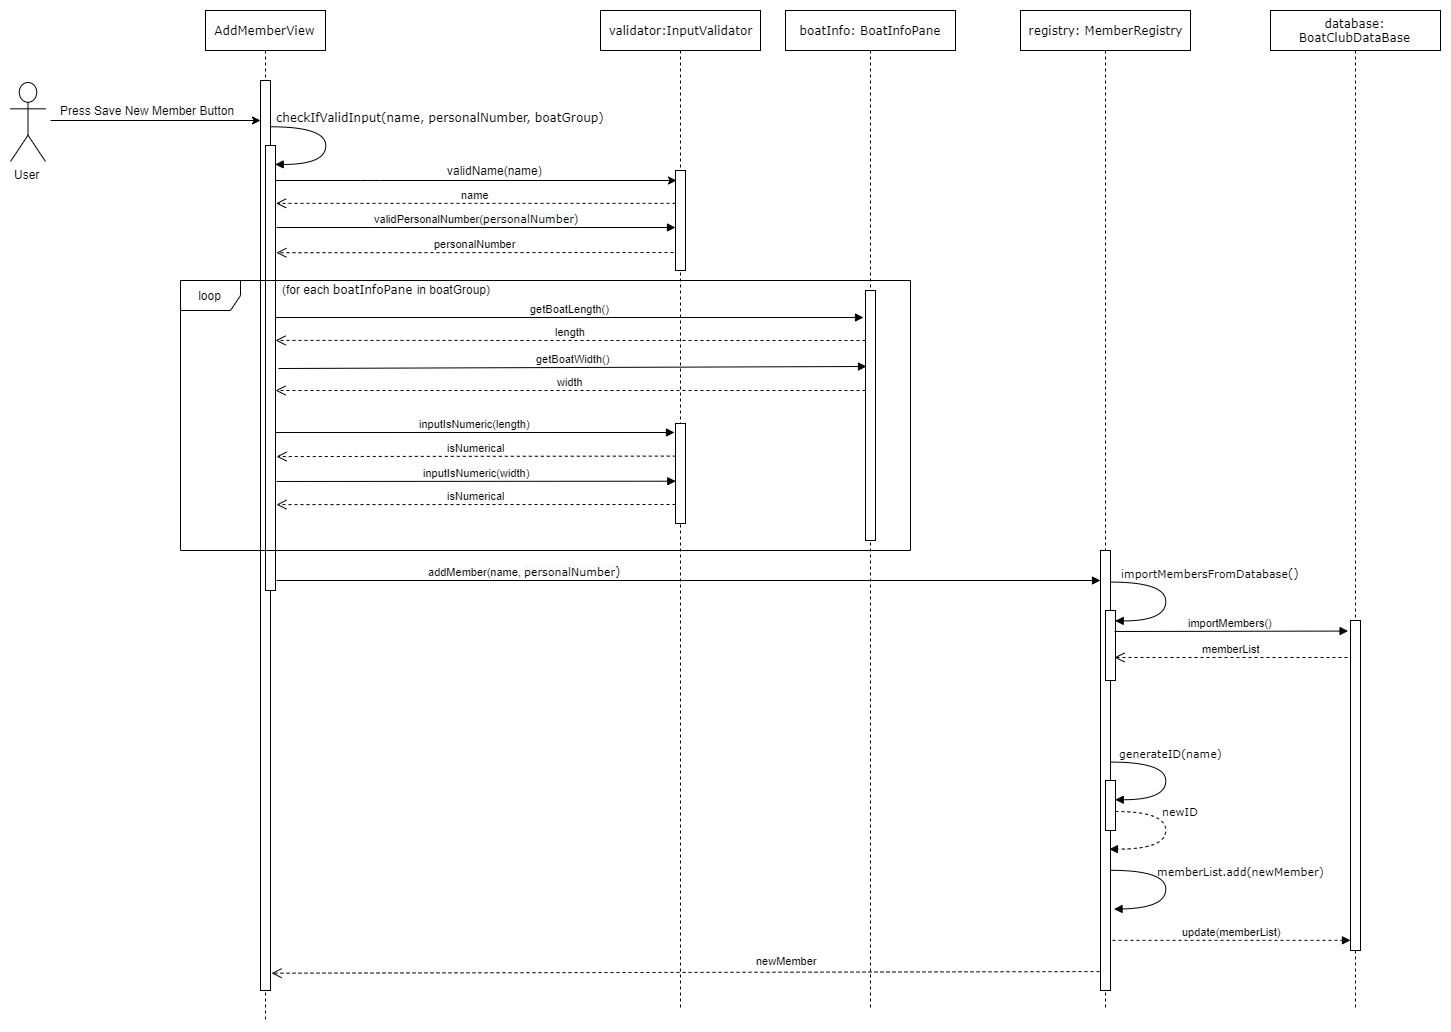

The diagram above was exported from draw.io. Its source (the exported page's mxGraphModel, read from the mxfile embedded in the PNG):
<mxGraphModel dx="2500" dy="839" grid="1" gridSize="10" guides="1" tooltips="1" connect="1" arrows="1" fold="1" page="1" pageScale="1" pageWidth="827" pageHeight="1169" math="0" shadow="0">
  <root>
    <mxCell id="0" />
    <mxCell id="1" parent="0" />
    <mxCell id="ky5zhDpp176RVJAbeJg_-2" value="validator:InputValidator" style="shape=umlLifeline;perimeter=lifelinePerimeter;whiteSpace=wrap;html=1;container=1;collapsible=0;recursiveResize=0;outlineConnect=0;rounded=0;shadow=0;comic=0;labelBackgroundColor=none;strokeColor=#000000;strokeWidth=1;fillColor=#FFFFFF;fontFamily=Verdana;fontSize=12;fontColor=#000000;align=center;" vertex="1" parent="1">
      <mxGeometry x="570" y="80" width="160" height="1000" as="geometry" />
    </mxCell>
    <mxCell id="ky5zhDpp176RVJAbeJg_-3" value="" style="html=1;points=[];perimeter=orthogonalPerimeter;rounded=0;shadow=0;comic=0;labelBackgroundColor=none;strokeColor=#000000;strokeWidth=1;fillColor=#FFFFFF;fontFamily=Verdana;fontSize=12;fontColor=#000000;align=center;" vertex="1" parent="ky5zhDpp176RVJAbeJg_-2">
      <mxGeometry x="75" y="160" width="10" height="100" as="geometry" />
    </mxCell>
    <mxCell id="ky5zhDpp176RVJAbeJg_-4" value="" style="html=1;points=[];perimeter=orthogonalPerimeter;" vertex="1" parent="ky5zhDpp176RVJAbeJg_-2">
      <mxGeometry x="75" y="413" width="10" height="100" as="geometry" />
    </mxCell>
    <mxCell id="ky5zhDpp176RVJAbeJg_-5" value="boatInfo: BoatInfoPane" style="shape=umlLifeline;perimeter=lifelinePerimeter;whiteSpace=wrap;html=1;container=1;collapsible=0;recursiveResize=0;outlineConnect=0;rounded=0;shadow=0;comic=0;labelBackgroundColor=none;strokeColor=#000000;strokeWidth=1;fillColor=#FFFFFF;fontFamily=Verdana;fontSize=12;fontColor=#000000;align=center;" vertex="1" parent="1">
      <mxGeometry x="755" y="80" width="170" height="1000" as="geometry" />
    </mxCell>
    <mxCell id="ky5zhDpp176RVJAbeJg_-6" value="" style="html=1;points=[];perimeter=orthogonalPerimeter;rounded=0;shadow=0;comic=0;labelBackgroundColor=none;strokeColor=#000000;strokeWidth=1;fillColor=#FFFFFF;fontFamily=Verdana;fontSize=12;fontColor=#000000;align=center;" vertex="1" parent="ky5zhDpp176RVJAbeJg_-5">
      <mxGeometry x="80" y="280" width="10" height="250" as="geometry" />
    </mxCell>
    <mxCell id="ky5zhDpp176RVJAbeJg_-7" value="AddMemberView" style="shape=umlLifeline;perimeter=lifelinePerimeter;whiteSpace=wrap;html=1;container=1;collapsible=0;recursiveResize=0;outlineConnect=0;rounded=0;shadow=0;comic=0;labelBackgroundColor=none;strokeColor=#000000;strokeWidth=1;fillColor=#FFFFFF;fontFamily=Verdana;fontSize=12;fontColor=#000000;align=center;" vertex="1" parent="1">
      <mxGeometry x="175" y="80" width="120" height="1010" as="geometry" />
    </mxCell>
    <mxCell id="ky5zhDpp176RVJAbeJg_-8" value="" style="html=1;points=[];perimeter=orthogonalPerimeter;rounded=0;shadow=0;comic=0;labelBackgroundColor=none;strokeColor=#000000;strokeWidth=1;fillColor=#FFFFFF;fontFamily=Verdana;fontSize=12;fontColor=#000000;align=center;" vertex="1" parent="ky5zhDpp176RVJAbeJg_-7">
      <mxGeometry x="55" y="70" width="10" height="910" as="geometry" />
    </mxCell>
    <mxCell id="ky5zhDpp176RVJAbeJg_-9" value="" style="html=1;points=[];perimeter=orthogonalPerimeter;rounded=0;shadow=0;comic=0;labelBackgroundColor=none;strokeColor=#000000;strokeWidth=1;fillColor=#FFFFFF;fontFamily=Verdana;fontSize=12;fontColor=#000000;align=center;" vertex="1" parent="ky5zhDpp176RVJAbeJg_-7">
      <mxGeometry x="60" y="135" width="10" height="445" as="geometry" />
    </mxCell>
    <mxCell id="ky5zhDpp176RVJAbeJg_-10" value="checkIfValidInput(name, personalNumber, boatGroup)" style="html=1;verticalAlign=bottom;endArrow=block;labelBackgroundColor=none;fontFamily=Verdana;fontSize=12;elbow=vertical;edgeStyle=orthogonalEdgeStyle;curved=1;entryX=1;entryY=0.286;entryPerimeter=0;exitX=1.038;exitY=0.345;exitPerimeter=0;" edge="1" parent="1">
      <mxGeometry x="-0.2308" y="115" relative="1" as="geometry">
        <mxPoint x="239.9411764705883" y="196.29411764705878" as="sourcePoint" />
        <mxPoint x="244.6470588235295" y="233.9411764705883" as="targetPoint" />
        <Array as="points">
          <mxPoint x="295" y="196" />
          <mxPoint x="295" y="234" />
        </Array>
        <mxPoint as="offset" />
      </mxGeometry>
    </mxCell>
    <mxCell id="ky5zhDpp176RVJAbeJg_-11" value="" style="endArrow=classic;html=1;" edge="1" parent="1" source="ky5zhDpp176RVJAbeJg_-9">
      <mxGeometry width="50" height="50" relative="1" as="geometry">
        <mxPoint x="265" y="249.5" as="sourcePoint" />
        <mxPoint x="646" y="250" as="targetPoint" />
        <Array as="points">
          <mxPoint x="340" y="250" />
        </Array>
      </mxGeometry>
    </mxCell>
    <mxCell id="ky5zhDpp176RVJAbeJg_-12" value="User" style="shape=umlActor;verticalLabelPosition=bottom;labelBackgroundColor=#ffffff;verticalAlign=top;html=1;" vertex="1" parent="1">
      <mxGeometry x="-20" y="152" width="35" height="79" as="geometry" />
    </mxCell>
    <mxCell id="ky5zhDpp176RVJAbeJg_-13" value="" style="endArrow=classic;html=1;" edge="1" parent="1" target="ky5zhDpp176RVJAbeJg_-8">
      <mxGeometry width="50" height="50" relative="1" as="geometry">
        <mxPoint x="20" y="190" as="sourcePoint" />
        <mxPoint x="175" y="175.5" as="targetPoint" />
      </mxGeometry>
    </mxCell>
    <mxCell id="ky5zhDpp176RVJAbeJg_-14" value="Press Save New Member Button" style="text;html=1;resizable=0;points=[];autosize=1;align=left;verticalAlign=top;spacingTop=-4;" vertex="1" parent="1">
      <mxGeometry x="27.5" y="171.5" width="190" height="20" as="geometry" />
    </mxCell>
    <mxCell id="ky5zhDpp176RVJAbeJg_-15" value="validName(name)" style="text;html=1;resizable=0;points=[];autosize=1;align=left;verticalAlign=top;spacingTop=-4;" vertex="1" parent="1">
      <mxGeometry x="415" y="231" width="110" height="20" as="geometry" />
    </mxCell>
    <mxCell id="ky5zhDpp176RVJAbeJg_-16" value="&lt;span style=&quot;text-align: left ; background-color: rgb(248 , 249 , 250)&quot;&gt;validPersonalNumber(&lt;/span&gt;&lt;span style=&quot;font-family: &amp;#34;verdana&amp;#34; ; background-color: rgb(248 , 249 , 250)&quot;&gt;&lt;font style=&quot;font-size: 11px&quot;&gt;personalNumber&lt;/font&gt;&lt;/span&gt;&lt;span style=&quot;font-size: 12px ; text-align: left ; background-color: rgb(248 , 249 , 250)&quot;&gt;)&lt;/span&gt;" style="html=1;verticalAlign=bottom;endArrow=block;" edge="1" parent="1">
      <mxGeometry width="80" relative="1" as="geometry">
        <mxPoint x="246" y="297" as="sourcePoint" />
        <mxPoint x="645" y="297" as="targetPoint" />
      </mxGeometry>
    </mxCell>
    <mxCell id="ky5zhDpp176RVJAbeJg_-17" value="personalNumber" style="html=1;verticalAlign=bottom;endArrow=open;dashed=1;endSize=8;entryX=1.086;entryY=0.241;entryDx=0;entryDy=0;entryPerimeter=0;" edge="1" parent="1" target="ky5zhDpp176RVJAbeJg_-9">
      <mxGeometry relative="1" as="geometry">
        <mxPoint x="643" y="322" as="sourcePoint" />
        <mxPoint x="400" y="350" as="targetPoint" />
      </mxGeometry>
    </mxCell>
    <mxCell id="ky5zhDpp176RVJAbeJg_-18" value="name" style="html=1;verticalAlign=bottom;endArrow=open;dashed=1;endSize=8;entryX=1.055;entryY=0.13;entryDx=0;entryDy=0;entryPerimeter=0;" edge="1" parent="1" source="ky5zhDpp176RVJAbeJg_-3" target="ky5zhDpp176RVJAbeJg_-9">
      <mxGeometry relative="1" as="geometry">
        <mxPoint x="640" y="270" as="sourcePoint" />
        <mxPoint x="415" y="270" as="targetPoint" />
      </mxGeometry>
    </mxCell>
    <mxCell id="ky5zhDpp176RVJAbeJg_-19" value="getBoatLength()" style="html=1;verticalAlign=bottom;endArrow=block;entryX=-0.2;entryY=0.108;entryDx=0;entryDy=0;entryPerimeter=0;" edge="1" parent="1" source="ky5zhDpp176RVJAbeJg_-9" target="ky5zhDpp176RVJAbeJg_-6">
      <mxGeometry width="80" relative="1" as="geometry">
        <mxPoint x="320" y="424" as="sourcePoint" />
        <mxPoint x="400" y="424" as="targetPoint" />
      </mxGeometry>
    </mxCell>
    <mxCell id="ky5zhDpp176RVJAbeJg_-20" value="length" style="html=1;verticalAlign=bottom;endArrow=open;dashed=1;endSize=8;exitX=0;exitY=0.2;exitDx=0;exitDy=0;exitPerimeter=0;entryX=1;entryY=0.438;entryDx=0;entryDy=0;entryPerimeter=0;" edge="1" parent="1" source="ky5zhDpp176RVJAbeJg_-6" target="ky5zhDpp176RVJAbeJg_-9">
      <mxGeometry relative="1" as="geometry">
        <mxPoint x="600" y="440" as="sourcePoint" />
        <mxPoint x="520" y="440" as="targetPoint" />
        <Array as="points" />
      </mxGeometry>
    </mxCell>
    <mxCell id="ky5zhDpp176RVJAbeJg_-21" value="getBoatWidth()" style="html=1;verticalAlign=bottom;endArrow=block;entryX=0.1;entryY=0.304;entryDx=0;entryDy=0;entryPerimeter=0;" edge="1" parent="1" target="ky5zhDpp176RVJAbeJg_-6">
      <mxGeometry width="80" relative="1" as="geometry">
        <mxPoint x="248" y="438" as="sourcePoint" />
        <mxPoint x="836" y="429" as="targetPoint" />
      </mxGeometry>
    </mxCell>
    <mxCell id="ky5zhDpp176RVJAbeJg_-22" value="width" style="html=1;verticalAlign=bottom;endArrow=open;dashed=1;endSize=8;" edge="1" parent="1" source="ky5zhDpp176RVJAbeJg_-6" target="ky5zhDpp176RVJAbeJg_-9">
      <mxGeometry relative="1" as="geometry">
        <mxPoint x="540" y="510" as="sourcePoint" />
        <mxPoint x="249" y="495" as="targetPoint" />
        <Array as="points">
          <mxPoint x="690" y="460" />
        </Array>
      </mxGeometry>
    </mxCell>
    <mxCell id="ky5zhDpp176RVJAbeJg_-23" value="inputIsNumeric(length)" style="html=1;verticalAlign=bottom;endArrow=block;exitX=1;exitY=0.645;exitDx=0;exitDy=0;exitPerimeter=0;" edge="1" parent="1" source="ky5zhDpp176RVJAbeJg_-9">
      <mxGeometry width="80" relative="1" as="geometry">
        <mxPoint x="390" y="579.5" as="sourcePoint" />
        <mxPoint x="644" y="502" as="targetPoint" />
      </mxGeometry>
    </mxCell>
    <mxCell id="ky5zhDpp176RVJAbeJg_-24" value="isNumerical" style="html=1;verticalAlign=bottom;endArrow=open;dashed=1;endSize=8;entryX=1.1;entryY=0.699;entryDx=0;entryDy=0;entryPerimeter=0;exitX=0.029;exitY=0.326;exitDx=0;exitDy=0;exitPerimeter=0;" edge="1" parent="1" source="ky5zhDpp176RVJAbeJg_-4" target="ky5zhDpp176RVJAbeJg_-9">
      <mxGeometry relative="1" as="geometry">
        <mxPoint x="644" y="539" as="sourcePoint" />
        <mxPoint x="400" y="540" as="targetPoint" />
      </mxGeometry>
    </mxCell>
    <mxCell id="ky5zhDpp176RVJAbeJg_-25" value="inputIsNumeric(width)" style="html=1;verticalAlign=bottom;endArrow=block;entryX=0.029;entryY=0.577;entryDx=0;entryDy=0;entryPerimeter=0;exitX=1.1;exitY=0.755;exitDx=0;exitDy=0;exitPerimeter=0;" edge="1" parent="1" source="ky5zhDpp176RVJAbeJg_-9" target="ky5zhDpp176RVJAbeJg_-4">
      <mxGeometry width="80" relative="1" as="geometry">
        <mxPoint x="246" y="567" as="sourcePoint" />
        <mxPoint x="470" y="579.5" as="targetPoint" />
      </mxGeometry>
    </mxCell>
    <mxCell id="ky5zhDpp176RVJAbeJg_-26" value="isNumerical" style="html=1;verticalAlign=bottom;endArrow=open;dashed=1;endSize=8;entryX=1.1;entryY=0.807;entryDx=0;entryDy=0;entryPerimeter=0;" edge="1" parent="1" target="ky5zhDpp176RVJAbeJg_-9">
      <mxGeometry relative="1" as="geometry">
        <mxPoint x="645" y="574" as="sourcePoint" />
        <mxPoint x="340" y="610" as="targetPoint" />
      </mxGeometry>
    </mxCell>
    <mxCell id="ky5zhDpp176RVJAbeJg_-27" value="(for each&amp;nbsp;&lt;span style=&quot;font-family: &amp;#34;verdana&amp;#34; ; text-align: center ; white-space: normal&quot;&gt;boatInfoPane&amp;nbsp;&lt;/span&gt;in boatGroup)" style="text;html=1;resizable=0;points=[];autosize=1;align=left;verticalAlign=top;spacingTop=-4;" vertex="1" parent="1">
      <mxGeometry x="250" y="350" width="220" height="20" as="geometry" />
    </mxCell>
    <mxCell id="ky5zhDpp176RVJAbeJg_-28" value="registry: MemberRegistry" style="shape=umlLifeline;perimeter=lifelinePerimeter;whiteSpace=wrap;html=1;container=1;collapsible=0;recursiveResize=0;outlineConnect=0;rounded=0;shadow=0;comic=0;labelBackgroundColor=none;strokeColor=#000000;strokeWidth=1;fillColor=#FFFFFF;fontFamily=Verdana;fontSize=12;fontColor=#000000;align=center;" vertex="1" parent="1">
      <mxGeometry x="990" y="80" width="170" height="1000" as="geometry" />
    </mxCell>
    <mxCell id="ky5zhDpp176RVJAbeJg_-29" value="" style="html=1;points=[];perimeter=orthogonalPerimeter;rounded=0;shadow=0;comic=0;labelBackgroundColor=none;strokeColor=#000000;strokeWidth=1;fillColor=#FFFFFF;fontFamily=Verdana;fontSize=12;fontColor=#000000;align=center;" vertex="1" parent="ky5zhDpp176RVJAbeJg_-28">
      <mxGeometry x="80" y="540" width="10" height="440" as="geometry" />
    </mxCell>
    <mxCell id="ky5zhDpp176RVJAbeJg_-30" value="" style="html=1;points=[];perimeter=orthogonalPerimeter;" vertex="1" parent="ky5zhDpp176RVJAbeJg_-28">
      <mxGeometry x="85" y="600" width="10" height="70" as="geometry" />
    </mxCell>
    <mxCell id="ky5zhDpp176RVJAbeJg_-31" value="addMember(name,&amp;nbsp;&lt;span style=&quot;font-family: &amp;#34;verdana&amp;#34; ; background-color: rgb(248 , 249 , 250)&quot;&gt;&lt;font style=&quot;font-size: 11px&quot;&gt;personalNumber&lt;/font&gt;&lt;/span&gt;&lt;span style=&quot;font-family: &amp;#34;verdana&amp;#34; ; font-size: 12px ; background-color: rgb(248 , 249 , 250)&quot;&gt;)&lt;/span&gt;" style="html=1;verticalAlign=bottom;endArrow=block;" edge="1" parent="1" target="ky5zhDpp176RVJAbeJg_-29">
      <mxGeometry x="-0.1291" y="-110" width="80" relative="1" as="geometry">
        <mxPoint x="246" y="649.9999999999998" as="sourcePoint" />
        <mxPoint x="1030" y="650" as="targetPoint" />
        <Array as="points" />
        <mxPoint x="-110" y="-110" as="offset" />
      </mxGeometry>
    </mxCell>
    <mxCell id="ky5zhDpp176RVJAbeJg_-32" value="database: BoatClubDataBase" style="shape=umlLifeline;perimeter=lifelinePerimeter;whiteSpace=wrap;html=1;container=1;collapsible=0;recursiveResize=0;outlineConnect=0;rounded=0;shadow=0;comic=0;labelBackgroundColor=none;strokeColor=#000000;strokeWidth=1;fillColor=#FFFFFF;fontFamily=Verdana;fontSize=12;fontColor=#000000;align=center;" vertex="1" parent="1">
      <mxGeometry x="1240" y="80" width="170" height="1000" as="geometry" />
    </mxCell>
    <mxCell id="ky5zhDpp176RVJAbeJg_-33" value="" style="html=1;points=[];perimeter=orthogonalPerimeter;rounded=0;shadow=0;comic=0;labelBackgroundColor=none;strokeColor=#000000;strokeWidth=1;fillColor=#FFFFFF;fontFamily=Verdana;fontSize=12;fontColor=#000000;align=center;" vertex="1" parent="ky5zhDpp176RVJAbeJg_-32">
      <mxGeometry x="80" y="610" width="10" height="330" as="geometry" />
    </mxCell>
    <mxCell id="ky5zhDpp176RVJAbeJg_-34" value="&lt;font style=&quot;font-size: 11px&quot;&gt;importMembersFromDatabase&lt;/font&gt;()" style="html=1;verticalAlign=bottom;endArrow=block;labelBackgroundColor=none;fontFamily=Verdana;fontSize=12;elbow=vertical;edgeStyle=orthogonalEdgeStyle;curved=1;entryX=1;entryY=0.286;entryPerimeter=0;exitX=1.038;exitY=0.345;exitPerimeter=0;" edge="1" parent="1">
      <mxGeometry x="-0.2308" y="45" relative="1" as="geometry">
        <mxPoint x="1079.9411764705883" y="651.5882352941178" as="sourcePoint" />
        <mxPoint x="1084.6470588235293" y="690.4117647058824" as="targetPoint" />
        <Array as="points">
          <mxPoint x="1135" y="652" />
          <mxPoint x="1135" y="690" />
        </Array>
        <mxPoint as="offset" />
      </mxGeometry>
    </mxCell>
    <mxCell id="ky5zhDpp176RVJAbeJg_-35" value="importMembers()" style="html=1;verticalAlign=bottom;endArrow=block;exitX=0.9;exitY=0.3;exitDx=0;exitDy=0;exitPerimeter=0;entryX=-0.241;entryY=0.032;entryDx=0;entryDy=0;entryPerimeter=0;" edge="1" parent="1" source="ky5zhDpp176RVJAbeJg_-30" target="ky5zhDpp176RVJAbeJg_-33">
      <mxGeometry width="80" relative="1" as="geometry">
        <mxPoint x="1096" y="700" as="sourcePoint" />
        <mxPoint x="1290" y="640" as="targetPoint" />
      </mxGeometry>
    </mxCell>
    <mxCell id="ky5zhDpp176RVJAbeJg_-36" value="memberList" style="html=1;verticalAlign=bottom;endArrow=open;dashed=1;endSize=8;entryX=0.9;entryY=0.671;entryDx=0;entryDy=0;entryPerimeter=0;" edge="1" parent="1" target="ky5zhDpp176RVJAbeJg_-30">
      <mxGeometry relative="1" as="geometry">
        <mxPoint x="1317" y="727" as="sourcePoint" />
        <mxPoint x="1167.5" y="730" as="targetPoint" />
      </mxGeometry>
    </mxCell>
    <mxCell id="ky5zhDpp176RVJAbeJg_-37" value="" style="html=1;points=[];perimeter=orthogonalPerimeter;" vertex="1" parent="1">
      <mxGeometry x="1075" y="850" width="10" height="50" as="geometry" />
    </mxCell>
    <mxCell id="ky5zhDpp176RVJAbeJg_-38" value="&lt;font style=&quot;font-size: 11px&quot;&gt;generateID(name)&lt;/font&gt;" style="html=1;verticalAlign=bottom;endArrow=block;labelBackgroundColor=none;fontFamily=Verdana;fontSize=12;elbow=vertical;edgeStyle=orthogonalEdgeStyle;curved=1;entryX=1;entryY=0.286;entryPerimeter=0;exitX=1.038;exitY=0.345;exitPerimeter=0;" edge="1" parent="1">
      <mxGeometry x="-0.2308" y="5" relative="1" as="geometry">
        <mxPoint x="1079.9411764705883" y="831.5882352941178" as="sourcePoint" />
        <mxPoint x="1084.6470588235293" y="869.2352941176471" as="targetPoint" />
        <Array as="points">
          <mxPoint x="1135" y="831" />
          <mxPoint x="1135" y="869" />
        </Array>
        <mxPoint as="offset" />
      </mxGeometry>
    </mxCell>
    <mxCell id="ky5zhDpp176RVJAbeJg_-39" value="&lt;font style=&quot;font-size: 11px&quot;&gt;newID&lt;/font&gt;" style="html=1;verticalAlign=bottom;endArrow=block;labelBackgroundColor=none;fontFamily=Verdana;fontSize=12;elbow=vertical;edgeStyle=orthogonalEdgeStyle;curved=1;entryX=0.9;entryY=0.416;entryPerimeter=0;entryDx=0;entryDy=0;dashed=1;" edge="1" parent="1">
      <mxGeometry x="-0.3056" y="-17" relative="1" as="geometry">
        <mxPoint x="1084.6470588235293" y="881" as="sourcePoint" />
        <mxPoint x="1078.7647058823532" y="918.6470588235295" as="targetPoint" />
        <Array as="points">
          <mxPoint x="1135" y="881" />
          <mxPoint x="1135" y="919" />
        </Array>
        <mxPoint x="32" y="9" as="offset" />
      </mxGeometry>
    </mxCell>
    <mxCell id="ky5zhDpp176RVJAbeJg_-40" value="&lt;font style=&quot;font-size: 11px&quot;&gt;memberList.add(newMember)&lt;/font&gt;" style="html=1;verticalAlign=bottom;endArrow=block;labelBackgroundColor=none;fontFamily=Verdana;fontSize=12;elbow=vertical;edgeStyle=orthogonalEdgeStyle;curved=1;entryX=1.3;entryY=0.816;entryPerimeter=0;exitX=1.038;exitY=0.345;exitPerimeter=0;entryDx=0;entryDy=0;" edge="1" parent="1" target="ky5zhDpp176RVJAbeJg_-29">
      <mxGeometry x="-0.2414" y="-76" relative="1" as="geometry">
        <mxPoint x="1079.9411764705883" y="939.8235294117646" as="sourcePoint" />
        <mxPoint x="1085" y="978" as="targetPoint" />
        <Array as="points">
          <mxPoint x="1135" y="940" />
          <mxPoint x="1135" y="978" />
        </Array>
        <mxPoint x="151" y="10" as="offset" />
      </mxGeometry>
    </mxCell>
    <mxCell id="ky5zhDpp176RVJAbeJg_-41" value="update(memberList)" style="html=1;verticalAlign=bottom;endArrow=block;dashed=1;exitX=1.2;exitY=0.886;exitDx=0;exitDy=0;exitPerimeter=0;" edge="1" parent="1" source="ky5zhDpp176RVJAbeJg_-29" target="ky5zhDpp176RVJAbeJg_-33">
      <mxGeometry width="80" relative="1" as="geometry">
        <mxPoint x="1140" y="1010" as="sourcePoint" />
        <mxPoint x="1220" y="1010" as="targetPoint" />
      </mxGeometry>
    </mxCell>
    <mxCell id="ky5zhDpp176RVJAbeJg_-42" value="newMember" style="html=1;verticalAlign=bottom;endArrow=open;dashed=1;endSize=8;exitX=-0.1;exitY=0.957;exitDx=0;exitDy=0;exitPerimeter=0;entryX=1.1;entryY=0.981;entryDx=0;entryDy=0;entryPerimeter=0;" edge="1" parent="1" source="ky5zhDpp176RVJAbeJg_-29" target="ky5zhDpp176RVJAbeJg_-8">
      <mxGeometry x="-0.2431" y="-3" relative="1" as="geometry">
        <mxPoint x="780" y="1040" as="sourcePoint" />
        <mxPoint x="260" y="1039" as="targetPoint" />
        <mxPoint as="offset" />
      </mxGeometry>
    </mxCell>
    <mxCell id="ky5zhDpp176RVJAbeJg_-1" value="loop" style="shape=umlFrame;whiteSpace=wrap;html=1;" vertex="1" parent="1">
      <mxGeometry x="150" y="350" width="730" height="270" as="geometry" />
    </mxCell>
  </root>
</mxGraphModel>